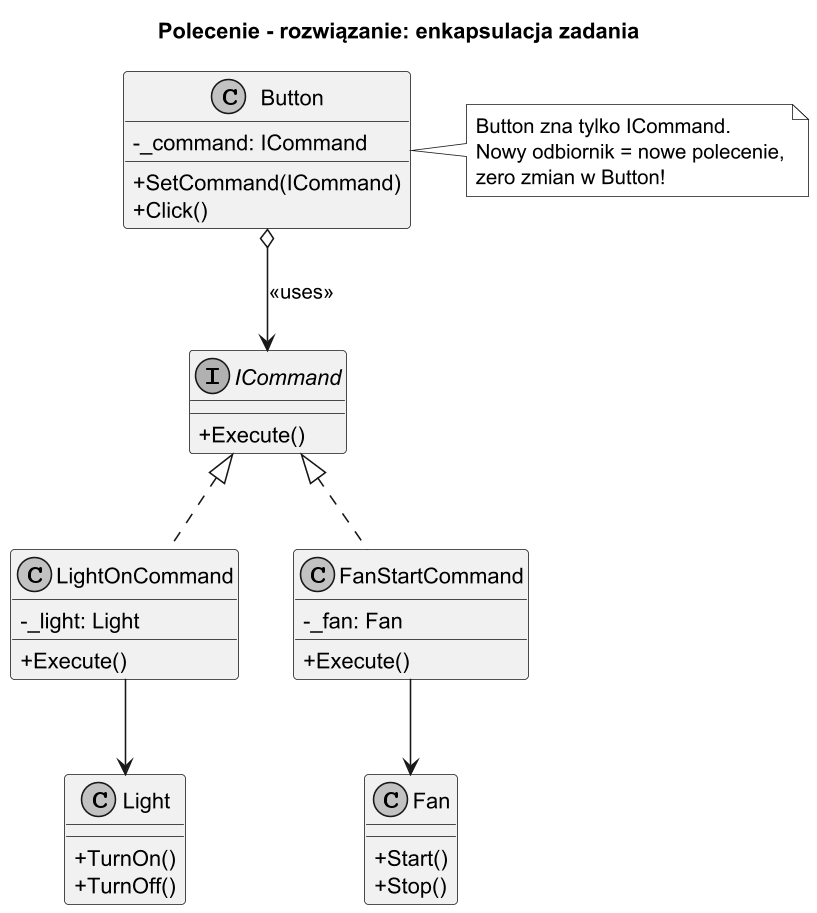

The diagram above was rendered by PlantUML. Its source (embedded in the PNG):
@startuml command_solution
title Polecenie - rozwiązanie: enkapsulacja zadania

skinparam monochrome true
skinparam dpi 150
skinparam classAttributeIconSize 0

interface ICommand {
    + Execute()
}

class Button {
    - _command: ICommand
    + SetCommand(ICommand)
    + Click()
}

class LightOnCommand {
    - _light: Light
    + Execute()
}

class FanStartCommand {
    - _fan: Fan
    + Execute()
}

class Light {
    + TurnOn()
    + TurnOff()
}

class Fan {
    + Start()
    + Stop()
}

ICommand <|.. LightOnCommand
ICommand <|.. FanStartCommand
Button o--> ICommand : <<uses>>
LightOnCommand --> Light
FanStartCommand --> Fan

note right of Button
  Button zna tylko ICommand.
  Nowy odbiornik = nowe polecenie,
  zero zmian w Button!
end note

@enduml